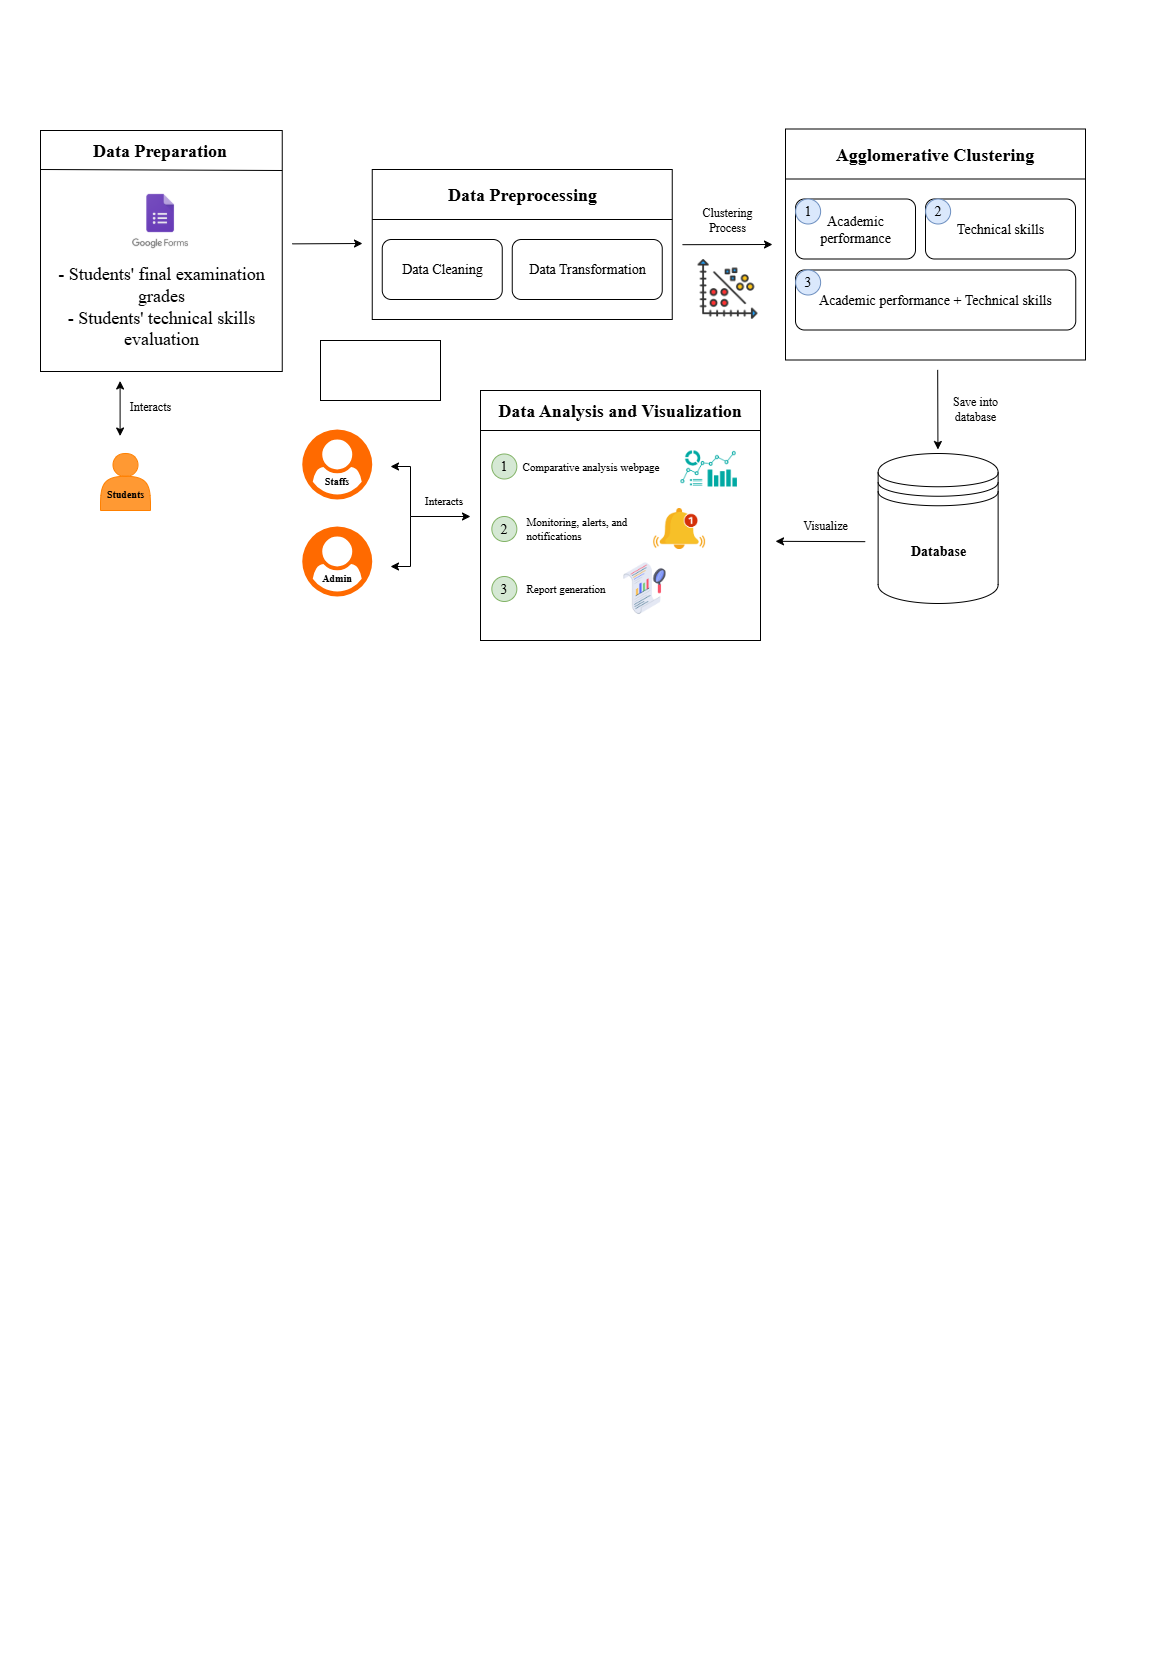

The diagram above was exported from draw.io. Its source (the exported page's mxGraphModel, read from the mxfile embedded in the PNG):
<mxGraphModel dx="1572" dy="996" grid="1" gridSize="10" guides="1" tooltips="1" connect="1" arrows="1" fold="1" page="1" pageScale="1" pageWidth="1169" pageHeight="827" background="none" math="0" shadow="0">
  <root>
    <mxCell id="0" />
    <mxCell id="1" parent="0" />
    <mxCell id="GN-_Hpv68T5dXaarQuHu-3" value="" style="endArrow=classic;html=1;rounded=0;" parent="1" edge="1">
      <mxGeometry width="50" height="50" relative="1" as="geometry">
        <mxPoint x="291.75" y="243.37" as="sourcePoint" />
        <mxPoint x="362" y="243" as="targetPoint" />
      </mxGeometry>
    </mxCell>
    <mxCell id="GN-_Hpv68T5dXaarQuHu-26" value="&lt;font face=&quot;Times New Roman&quot;&gt;Clustering&lt;/font&gt;&lt;div&gt;&lt;font face=&quot;Times New Roman&quot;&gt;Process&lt;/font&gt;&lt;/div&gt;" style="text;html=1;align=center;verticalAlign=middle;whiteSpace=wrap;rounded=0;" parent="1" vertex="1">
      <mxGeometry x="697.06" y="203.49999999999994" width="60" height="30" as="geometry" />
    </mxCell>
    <mxCell id="GN-_Hpv68T5dXaarQuHu-28" value="" style="endArrow=classic;html=1;rounded=0;" parent="1" edge="1">
      <mxGeometry width="50" height="50" relative="1" as="geometry">
        <mxPoint x="682" y="244.19000000000005" as="sourcePoint" />
        <mxPoint x="772" y="244" as="targetPoint" />
      </mxGeometry>
    </mxCell>
    <mxCell id="GN-_Hpv68T5dXaarQuHu-29" value="&lt;font face=&quot;Times New Roman&quot; style=&quot;font-size: 14px;&quot;&gt;&lt;b&gt;Database&lt;/b&gt;&lt;/font&gt;" style="shape=datastore;whiteSpace=wrap;html=1;" parent="1" vertex="1">
      <mxGeometry x="877.63" y="453" width="120" height="150" as="geometry" />
    </mxCell>
    <mxCell id="GN-_Hpv68T5dXaarQuHu-31" value="" style="shape=image;verticalLabelPosition=bottom;labelBackgroundColor=default;verticalAlign=top;aspect=fixed;imageAspect=0;image=https://cdn-icons-png.flaticon.com/512/8687/8687532.png;" parent="1" vertex="1">
      <mxGeometry x="697.06" y="258.5" width="59.87" height="59.87" as="geometry" />
    </mxCell>
    <mxCell id="P4Ddx4T1MKGt76Hlq_YM-1" value="" style="endArrow=classic;html=1;rounded=0;" parent="1" edge="1">
      <mxGeometry width="50" height="50" relative="1" as="geometry">
        <mxPoint x="937.18" y="369.37" as="sourcePoint" />
        <mxPoint x="937.4399999999999" y="449.0000000000001" as="targetPoint" />
      </mxGeometry>
    </mxCell>
    <mxCell id="P4Ddx4T1MKGt76Hlq_YM-4" value="" style="endArrow=classic;html=1;rounded=0;startArrow=none;startFill=0;" parent="1" edge="1">
      <mxGeometry width="50" height="50" relative="1" as="geometry">
        <mxPoint x="864.74" y="541.16" as="sourcePoint" />
        <mxPoint x="775" y="540.83" as="targetPoint" />
      </mxGeometry>
    </mxCell>
    <mxCell id="P4Ddx4T1MKGt76Hlq_YM-5" value="&lt;font face=&quot;Times New Roman&quot;&gt;Save into&lt;/font&gt;&lt;div&gt;&lt;font face=&quot;Times New Roman&quot;&gt;database&lt;/font&gt;&lt;/div&gt;" style="text;html=1;align=center;verticalAlign=middle;whiteSpace=wrap;rounded=0;" parent="1" vertex="1">
      <mxGeometry x="950.13" y="393" width="50" height="30" as="geometry" />
    </mxCell>
    <mxCell id="P4Ddx4T1MKGt76Hlq_YM-14" value="" style="group" parent="1" vertex="1" connectable="0">
      <mxGeometry x="371.75" y="169" width="300" height="150" as="geometry" />
    </mxCell>
    <mxCell id="GN-_Hpv68T5dXaarQuHu-4" value="" style="rounded=0;whiteSpace=wrap;html=1;container=0;" parent="P4Ddx4T1MKGt76Hlq_YM-14" vertex="1">
      <mxGeometry width="300" height="150" as="geometry" />
    </mxCell>
    <mxCell id="GN-_Hpv68T5dXaarQuHu-5" value="" style="endArrow=none;html=1;rounded=0;" parent="P4Ddx4T1MKGt76Hlq_YM-14" edge="1">
      <mxGeometry width="50" height="50" relative="1" as="geometry">
        <mxPoint y="50" as="sourcePoint" />
        <mxPoint x="300" y="50" as="targetPoint" />
      </mxGeometry>
    </mxCell>
    <mxCell id="GN-_Hpv68T5dXaarQuHu-7" value="&lt;font face=&quot;Times New Roman&quot; style=&quot;font-size: 18px;&quot;&gt;&lt;b style=&quot;&quot;&gt;Data Preprocessing&lt;/b&gt;&lt;/font&gt;" style="text;html=1;align=center;verticalAlign=middle;whiteSpace=wrap;rounded=0;container=0;" parent="P4Ddx4T1MKGt76Hlq_YM-14" vertex="1">
      <mxGeometry x="55" y="10" width="190" height="30" as="geometry" />
    </mxCell>
    <mxCell id="GN-_Hpv68T5dXaarQuHu-8" value="&lt;font style=&quot;font-size: 14px;&quot; face=&quot;Times New Roman&quot;&gt;Data Cleaning&lt;/font&gt;" style="rounded=1;whiteSpace=wrap;html=1;container=0;" parent="P4Ddx4T1MKGt76Hlq_YM-14" vertex="1">
      <mxGeometry x="10" y="70" width="120" height="60" as="geometry" />
    </mxCell>
    <mxCell id="GN-_Hpv68T5dXaarQuHu-9" value="&lt;font style=&quot;font-size: 14px;&quot; face=&quot;Times New Roman&quot;&gt;Data Transformation&lt;/font&gt;" style="rounded=1;whiteSpace=wrap;html=1;container=0;" parent="P4Ddx4T1MKGt76Hlq_YM-14" vertex="1">
      <mxGeometry x="140" y="70" width="150" height="60" as="geometry" />
    </mxCell>
    <mxCell id="GN-_Hpv68T5dXaarQuHu-35" value="" style="rounded=0;whiteSpace=wrap;html=1;container=0;" parent="1" vertex="1">
      <mxGeometry x="785" y="128.5" width="300" height="231" as="geometry" />
    </mxCell>
    <mxCell id="GN-_Hpv68T5dXaarQuHu-36" value="" style="endArrow=none;html=1;rounded=0;" parent="1" edge="1">
      <mxGeometry width="50" height="50" relative="1" as="geometry">
        <mxPoint x="785" y="178.5" as="sourcePoint" />
        <mxPoint x="1085" y="178.5" as="targetPoint" />
      </mxGeometry>
    </mxCell>
    <mxCell id="GN-_Hpv68T5dXaarQuHu-37" value="&lt;font face=&quot;Times New Roman&quot; style=&quot;font-size: 18px;&quot;&gt;&lt;b style=&quot;&quot;&gt;Agglomerative Clustering&lt;/b&gt;&lt;/font&gt;" style="text;html=1;align=center;verticalAlign=middle;whiteSpace=wrap;rounded=0;container=0;" parent="1" vertex="1">
      <mxGeometry x="817.37" y="138.5" width="235.25" height="30" as="geometry" />
    </mxCell>
    <mxCell id="GN-_Hpv68T5dXaarQuHu-38" value="&lt;font style=&quot;font-size: 14px;&quot; face=&quot;Times New Roman&quot;&gt;Academic&lt;/font&gt;&lt;div&gt;&lt;font style=&quot;font-size: 14px;&quot; face=&quot;Times New Roman&quot;&gt;performance&lt;/font&gt;&lt;/div&gt;" style="rounded=1;whiteSpace=wrap;html=1;container=0;" parent="1" vertex="1">
      <mxGeometry x="795" y="198.5" width="120" height="60" as="geometry" />
    </mxCell>
    <mxCell id="GN-_Hpv68T5dXaarQuHu-39" value="&lt;font style=&quot;font-size: 14px;&quot; face=&quot;Times New Roman&quot;&gt;Technical skills&lt;/font&gt;" style="rounded=1;whiteSpace=wrap;html=1;container=0;" parent="1" vertex="1">
      <mxGeometry x="925" y="198.5" width="150" height="60" as="geometry" />
    </mxCell>
    <mxCell id="GN-_Hpv68T5dXaarQuHu-41" value="&lt;font style=&quot;font-size: 14px;&quot; face=&quot;Times New Roman&quot;&gt;Academic performance + Technical skills&lt;/font&gt;" style="rounded=1;whiteSpace=wrap;html=1;container=0;" parent="1" vertex="1">
      <mxGeometry x="795" y="269.5" width="280.25" height="60" as="geometry" />
    </mxCell>
    <mxCell id="P4Ddx4T1MKGt76Hlq_YM-31" value="" style="endArrow=classic;startArrow=classic;html=1;rounded=0;" parent="1" edge="1">
      <mxGeometry width="50" height="50" relative="1" as="geometry">
        <mxPoint x="119.6" y="435.5" as="sourcePoint" />
        <mxPoint x="119.6" y="380.5" as="targetPoint" />
      </mxGeometry>
    </mxCell>
    <mxCell id="P4Ddx4T1MKGt76Hlq_YM-32" value="&lt;font face=&quot;Times New Roman&quot;&gt;Interacts&lt;/font&gt;" style="text;html=1;align=center;verticalAlign=middle;whiteSpace=wrap;rounded=0;" parent="1" vertex="1">
      <mxGeometry x="120" y="390.5" width="60" height="30" as="geometry" />
    </mxCell>
    <mxCell id="P4Ddx4T1MKGt76Hlq_YM-36" value="" style="group" parent="1" vertex="1" connectable="0">
      <mxGeometry x="480" y="414" width="288.13" height="320" as="geometry" />
    </mxCell>
    <mxCell id="P4Ddx4T1MKGt76Hlq_YM-16" value="" style="rounded=0;whiteSpace=wrap;html=1;container=0;" parent="P4Ddx4T1MKGt76Hlq_YM-36" vertex="1">
      <mxGeometry y="-24" width="280" height="250" as="geometry" />
    </mxCell>
    <mxCell id="P4Ddx4T1MKGt76Hlq_YM-17" value="" style="endArrow=none;html=1;rounded=0;" parent="P4Ddx4T1MKGt76Hlq_YM-36" edge="1">
      <mxGeometry width="50" height="50" relative="1" as="geometry">
        <mxPoint y="15.999090909090853" as="sourcePoint" />
        <mxPoint x="280" y="16" as="targetPoint" />
      </mxGeometry>
    </mxCell>
    <mxCell id="P4Ddx4T1MKGt76Hlq_YM-18" value="&lt;font face=&quot;Times New Roman&quot; style=&quot;font-size: 18px;&quot;&gt;&lt;b style=&quot;&quot;&gt;Data Analysis and Visualization&lt;/b&gt;&lt;/font&gt;" style="text;html=1;align=center;verticalAlign=middle;whiteSpace=wrap;rounded=0;container=0;" parent="P4Ddx4T1MKGt76Hlq_YM-36" vertex="1">
      <mxGeometry x="14.329999999999998" y="-24" width="251.34" height="40" as="geometry" />
    </mxCell>
    <mxCell id="P4Ddx4T1MKGt76Hlq_YM-35" value="&lt;font face=&quot;Times New Roman&quot;&gt;&lt;span&gt;Comparative analysis webpage&lt;/span&gt;&lt;/font&gt;" style="text;html=1;align=center;verticalAlign=middle;whiteSpace=wrap;rounded=0;container=0;fontSize=11;" parent="P4Ddx4T1MKGt76Hlq_YM-36" vertex="1">
      <mxGeometry x="36.34" y="40" width="148.66" height="24" as="geometry" />
    </mxCell>
    <mxCell id="orqLcMmtpXgD2hgfvymI-21" value="" style="shape=image;verticalLabelPosition=bottom;labelBackgroundColor=default;verticalAlign=top;aspect=fixed;imageAspect=0;image=https://media-public.canva.com/DTu4o/MAE-c1DTu4o/1/tl.png;imageBorder=none;" parent="P4Ddx4T1MKGt76Hlq_YM-36" vertex="1">
      <mxGeometry x="200" y="36" width="56.41" height="36" as="geometry" />
    </mxCell>
    <mxCell id="orqLcMmtpXgD2hgfvymI-22" value="&lt;font style=&quot;font-size: 14px;&quot; face=&quot;Times New Roman&quot;&gt;1&lt;/font&gt;" style="ellipse;whiteSpace=wrap;html=1;aspect=fixed;fillColor=#d5e8d4;strokeColor=#82b366;" parent="P4Ddx4T1MKGt76Hlq_YM-36" vertex="1">
      <mxGeometry x="11.340000000000003" y="39.5" width="25" height="25" as="geometry" />
    </mxCell>
    <mxCell id="orqLcMmtpXgD2hgfvymI-24" value="&lt;span style=&quot;font-family: &amp;quot;Times New Roman&amp;quot;;&quot;&gt;Monitoring, alerts, and notifications&lt;/span&gt;" style="text;html=1;align=left;verticalAlign=middle;whiteSpace=wrap;rounded=0;container=0;fontSize=11;" parent="P4Ddx4T1MKGt76Hlq_YM-36" vertex="1">
      <mxGeometry x="43.84" y="102" width="133.66" height="24" as="geometry" />
    </mxCell>
    <mxCell id="orqLcMmtpXgD2hgfvymI-25" value="&lt;font style=&quot;font-size: 14px;&quot; face=&quot;Times New Roman&quot;&gt;2&lt;/font&gt;" style="ellipse;whiteSpace=wrap;html=1;aspect=fixed;fillColor=#d5e8d4;strokeColor=#82b366;" parent="P4Ddx4T1MKGt76Hlq_YM-36" vertex="1">
      <mxGeometry x="11.340000000000032" y="102" width="25" height="25" as="geometry" />
    </mxCell>
    <mxCell id="orqLcMmtpXgD2hgfvymI-28" value="&lt;font style=&quot;font-size: 14px;&quot; face=&quot;Times New Roman&quot;&gt;3&lt;/font&gt;" style="ellipse;whiteSpace=wrap;html=1;aspect=fixed;fillColor=#d5e8d4;strokeColor=#82b366;" parent="P4Ddx4T1MKGt76Hlq_YM-36" vertex="1">
      <mxGeometry x="11.340000000000003" y="162" width="25" height="25" as="geometry" />
    </mxCell>
    <mxCell id="orqLcMmtpXgD2hgfvymI-27" value="&lt;span style=&quot;font-family: &amp;quot;Times New Roman&amp;quot;;&quot;&gt;Report generation&lt;/span&gt;" style="text;html=1;align=left;verticalAlign=middle;whiteSpace=wrap;rounded=0;container=0;fontSize=11;" parent="P4Ddx4T1MKGt76Hlq_YM-36" vertex="1">
      <mxGeometry x="43.839999999999975" y="162" width="110" height="24" as="geometry" />
    </mxCell>
    <mxCell id="orqLcMmtpXgD2hgfvymI-29" value="" style="shape=image;verticalLabelPosition=bottom;labelBackgroundColor=default;verticalAlign=top;aspect=fixed;imageAspect=0;image=https://media-public.canva.com/8Dui4/MAFmoJ8Dui4/1/tl.png;" parent="P4Ddx4T1MKGt76Hlq_YM-36" vertex="1">
      <mxGeometry x="143" y="147.86" width="42" height="52.27" as="geometry" />
    </mxCell>
    <mxCell id="P4Ddx4T1MKGt76Hlq_YM-44" value="" style="group" parent="P4Ddx4T1MKGt76Hlq_YM-36" vertex="1" connectable="0">
      <mxGeometry x="-178.25" y="112" width="70" height="70" as="geometry" />
    </mxCell>
    <mxCell id="P4Ddx4T1MKGt76Hlq_YM-37" value="" style="points=[];aspect=fixed;html=1;align=center;shadow=0;dashed=0;fillColor=#FF6A00;strokeColor=none;shape=mxgraph.alibaba_cloud.user;" parent="P4Ddx4T1MKGt76Hlq_YM-44" vertex="1">
      <mxGeometry width="70" height="70" as="geometry" />
    </mxCell>
    <mxCell id="P4Ddx4T1MKGt76Hlq_YM-42" value="&lt;font style=&quot;font-size: 10px;&quot; face=&quot;Times New Roman&quot;&gt;Admin&lt;/font&gt;" style="text;html=1;align=center;verticalAlign=middle;whiteSpace=wrap;rounded=0;fontStyle=1" parent="P4Ddx4T1MKGt76Hlq_YM-44" vertex="1">
      <mxGeometry x="11.666666666666666" y="38.888888888888886" width="46.666666666666664" height="23.333333333333332" as="geometry" />
    </mxCell>
    <mxCell id="orqLcMmtpXgD2hgfvymI-1" value="" style="group" parent="P4Ddx4T1MKGt76Hlq_YM-36" vertex="1" connectable="0">
      <mxGeometry x="-178.25" y="15" width="70" height="70" as="geometry" />
    </mxCell>
    <mxCell id="orqLcMmtpXgD2hgfvymI-2" value="" style="points=[];aspect=fixed;html=1;align=center;shadow=0;dashed=0;fillColor=#FF6A00;strokeColor=none;shape=mxgraph.alibaba_cloud.user;" parent="orqLcMmtpXgD2hgfvymI-1" vertex="1">
      <mxGeometry width="70" height="70" as="geometry" />
    </mxCell>
    <mxCell id="orqLcMmtpXgD2hgfvymI-3" value="&lt;font style=&quot;font-size: 10px;&quot; face=&quot;Times New Roman&quot;&gt;Staffs&lt;/font&gt;" style="text;html=1;align=center;verticalAlign=middle;whiteSpace=wrap;rounded=0;fontStyle=1" parent="orqLcMmtpXgD2hgfvymI-1" vertex="1">
      <mxGeometry x="11.666666666666666" y="38.888888888888886" width="46.666666666666664" height="23.333333333333332" as="geometry" />
    </mxCell>
    <mxCell id="orqLcMmtpXgD2hgfvymI-12" value="" style="endArrow=classic;html=1;rounded=0;endFill=1;" parent="P4Ddx4T1MKGt76Hlq_YM-36" edge="1">
      <mxGeometry width="50" height="50" relative="1" as="geometry">
        <mxPoint x="-70" y="102" as="sourcePoint" />
        <mxPoint x="-90" y="52" as="targetPoint" />
        <Array as="points">
          <mxPoint x="-70" y="102" />
          <mxPoint x="-70" y="52" />
        </Array>
      </mxGeometry>
    </mxCell>
    <mxCell id="orqLcMmtpXgD2hgfvymI-15" value="" style="endArrow=none;html=1;rounded=0;startArrow=classic;startFill=1;" parent="P4Ddx4T1MKGt76Hlq_YM-36" edge="1">
      <mxGeometry width="50" height="50" relative="1" as="geometry">
        <mxPoint x="-90" y="152" as="sourcePoint" />
        <mxPoint x="-70" y="102" as="targetPoint" />
        <Array as="points">
          <mxPoint x="-70" y="152" />
        </Array>
      </mxGeometry>
    </mxCell>
    <mxCell id="orqLcMmtpXgD2hgfvymI-16" value="" style="endArrow=classic;html=1;rounded=0;" parent="P4Ddx4T1MKGt76Hlq_YM-36" edge="1">
      <mxGeometry width="50" height="50" relative="1" as="geometry">
        <mxPoint x="-70" y="102" as="sourcePoint" />
        <mxPoint x="-10" y="102" as="targetPoint" />
      </mxGeometry>
    </mxCell>
    <mxCell id="orqLcMmtpXgD2hgfvymI-17" value="Interacts" style="edgeLabel;html=1;align=center;verticalAlign=middle;resizable=0;points=[];fontFamily=Times New Roman;" parent="orqLcMmtpXgD2hgfvymI-16" vertex="1" connectable="0">
      <mxGeometry x="-0.2548" relative="1" as="geometry">
        <mxPoint x="10" y="-17" as="offset" />
      </mxGeometry>
    </mxCell>
    <mxCell id="orqLcMmtpXgD2hgfvymI-26" value="" style="shape=image;verticalLabelPosition=bottom;labelBackgroundColor=default;verticalAlign=top;aspect=fixed;imageAspect=0;image=https://media-public.canva.com/IGbYw/MAEgaiIGbYw/1/tl.png;" parent="P4Ddx4T1MKGt76Hlq_YM-36" vertex="1">
      <mxGeometry x="170" y="93.5" width="54.6" height="41" as="geometry" />
    </mxCell>
    <mxCell id="P4Ddx4T1MKGt76Hlq_YM-48" value="&lt;font style=&quot;font-size: 14px;&quot; face=&quot;Times New Roman&quot;&gt;1&lt;/font&gt;" style="ellipse;whiteSpace=wrap;html=1;aspect=fixed;fillColor=#dae8fc;strokeColor=#6c8ebf;" parent="1" vertex="1">
      <mxGeometry x="795.13" y="198.5" width="25" height="25" as="geometry" />
    </mxCell>
    <mxCell id="P4Ddx4T1MKGt76Hlq_YM-49" value="&lt;font style=&quot;font-size: 14px;&quot; face=&quot;Times New Roman&quot;&gt;2&lt;/font&gt;" style="ellipse;whiteSpace=wrap;html=1;aspect=fixed;fillColor=#dae8fc;strokeColor=#6c8ebf;" parent="1" vertex="1">
      <mxGeometry x="925.13" y="198.5" width="25" height="25" as="geometry" />
    </mxCell>
    <mxCell id="P4Ddx4T1MKGt76Hlq_YM-50" value="&lt;font style=&quot;font-size: 14px;&quot; face=&quot;Times New Roman&quot;&gt;3&lt;/font&gt;" style="ellipse;whiteSpace=wrap;html=1;aspect=fixed;fillColor=#dae8fc;strokeColor=#6c8ebf;" parent="1" vertex="1">
      <mxGeometry x="795.13" y="269.5" width="25" height="25" as="geometry" />
    </mxCell>
    <mxCell id="P4Ddx4T1MKGt76Hlq_YM-54" value="" style="group" parent="1" vertex="1" connectable="0">
      <mxGeometry x="100" y="453" width="50" height="57" as="geometry" />
    </mxCell>
    <mxCell id="P4Ddx4T1MKGt76Hlq_YM-30" value="" style="shape=actor;whiteSpace=wrap;html=1;fillColor=#FF9933;strokeColor=#FF8000;" parent="P4Ddx4T1MKGt76Hlq_YM-54" vertex="1">
      <mxGeometry width="50" height="57" as="geometry" />
    </mxCell>
    <mxCell id="P4Ddx4T1MKGt76Hlq_YM-33" value="&lt;font style=&quot;font-size: 10px;&quot; face=&quot;Times New Roman&quot;&gt;&lt;b&gt;Students&lt;/b&gt;&lt;/font&gt;" style="text;html=1;align=center;verticalAlign=middle;whiteSpace=wrap;rounded=0;" parent="P4Ddx4T1MKGt76Hlq_YM-54" vertex="1">
      <mxGeometry y="33.25" width="50" height="14.25" as="geometry" />
    </mxCell>
    <mxCell id="P4Ddx4T1MKGt76Hlq_YM-56" value="&lt;font face=&quot;Times New Roman&quot;&gt;Visualize&lt;/font&gt;" style="text;html=1;align=center;verticalAlign=middle;whiteSpace=wrap;rounded=0;" parent="1" vertex="1">
      <mxGeometry x="795" y="510.00000000000006" width="60" height="30" as="geometry" />
    </mxCell>
    <mxCell id="orqLcMmtpXgD2hgfvymI-18" value="" style="group;align=left;" parent="1" vertex="1" connectable="0">
      <mxGeometry x="40" y="130" width="792" height="740" as="geometry" />
    </mxCell>
    <mxCell id="GN-_Hpv68T5dXaarQuHu-11" value="" style="rounded=0;whiteSpace=wrap;html=1;container=0;" parent="orqLcMmtpXgD2hgfvymI-18" vertex="1">
      <mxGeometry width="241.75" height="241" as="geometry" />
    </mxCell>
    <mxCell id="GN-_Hpv68T5dXaarQuHu-12" value="" style="endArrow=none;html=1;rounded=0;exitX=0;exitY=1;exitDx=0;exitDy=0;" parent="orqLcMmtpXgD2hgfvymI-18" source="GN-_Hpv68T5dXaarQuHu-13" edge="1">
      <mxGeometry width="50" height="50" relative="1" as="geometry">
        <mxPoint x="71.75" y="40.00333333333333" as="sourcePoint" />
        <mxPoint x="241.75" y="40.00333333333333" as="targetPoint" />
      </mxGeometry>
    </mxCell>
    <mxCell id="GN-_Hpv68T5dXaarQuHu-2" value="" style="shape=image;verticalLabelPosition=bottom;labelBackgroundColor=default;verticalAlign=top;aspect=fixed;imageAspect=0;image=https://corkboardconcepts.com/wp-content/uploads/2021/04/GFLogo-1024x965.png;container=0;" parent="orqLcMmtpXgD2hgfvymI-18" vertex="1">
      <mxGeometry x="82.54" y="54.44" width="74.28" height="70" as="geometry" />
    </mxCell>
    <mxCell id="GN-_Hpv68T5dXaarQuHu-13" value="&lt;font face=&quot;Times New Roman&quot; style=&quot;font-size: 18px;&quot;&gt;&lt;b style=&quot;&quot;&gt;Data Preparation&lt;/b&gt;&lt;/font&gt;" style="text;html=1;align=center;verticalAlign=middle;whiteSpace=wrap;rounded=0;container=0;" parent="orqLcMmtpXgD2hgfvymI-18" vertex="1">
      <mxGeometry width="239.37" height="39" as="geometry" />
    </mxCell>
    <mxCell id="orqLcMmtpXgD2hgfvymI-11" value="&lt;font face=&quot;Times New Roman&quot;&gt;&lt;span style=&quot;font-size: 18px;&quot;&gt;- Students' final examination grades&lt;/span&gt;&lt;/font&gt;&lt;div&gt;&lt;font face=&quot;Times New Roman&quot;&gt;&lt;span style=&quot;font-size: 18px;&quot;&gt;- Students' technical skills evaluation&lt;/span&gt;&lt;/font&gt;&lt;/div&gt;" style="text;html=1;align=center;verticalAlign=middle;whiteSpace=wrap;rounded=0;container=0;" parent="orqLcMmtpXgD2hgfvymI-18" vertex="1">
      <mxGeometry x="12" y="130.5" width="218" height="90" as="geometry" />
    </mxCell>
    <mxCell id="qefHqtipVwRQDYwFfVGu-1" value="" style="rounded=0;whiteSpace=wrap;html=1;" vertex="1" parent="1">
      <mxGeometry x="320" y="340" width="120" height="60" as="geometry" />
    </mxCell>
  </root>
</mxGraphModel>